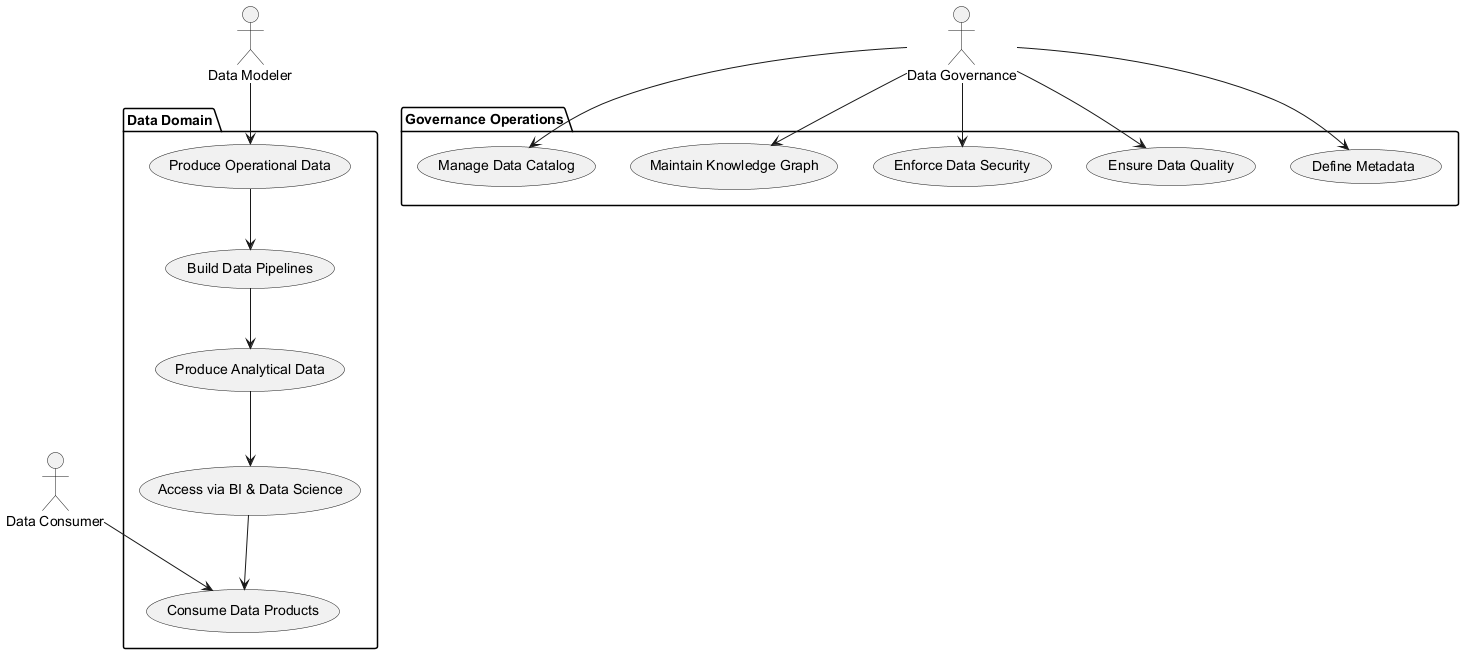

The diagram above was rendered by PlantUML. Its source (embedded in the PNG):
@startuml
actor "Data Consumer" as Consumer
actor "Data Governance" as Governance
actor "Data Modeler" as Modeler

package "Data Domain" {
    usecase "Produce Operational Data"
    usecase "Build Data Pipelines"
    usecase "Produce Analytical Data"
    usecase "Access via BI & Data Science"
    usecase "Consume Data Products"
}

package "Governance Operations" {
    usecase "Define Metadata"
    usecase "Ensure Data Quality"
    usecase "Enforce Data Security"
    usecase "Maintain Knowledge Graph"
    usecase "Manage Data Catalog"
}

Modeler --> "Produce Operational Data"
"Produce Operational Data" --> "Build Data Pipelines"
"Build Data Pipelines" --> "Produce Analytical Data"
"Produce Analytical Data" --> "Access via BI & Data Science"
"Access via BI & Data Science" --> "Consume Data Products"
Consumer --> "Consume Data Products"

Governance --> "Define Metadata"
Governance --> "Ensure Data Quality"
Governance --> "Enforce Data Security"
Governance --> "Maintain Knowledge Graph"
Governance --> "Manage Data Catalog"
@enduml